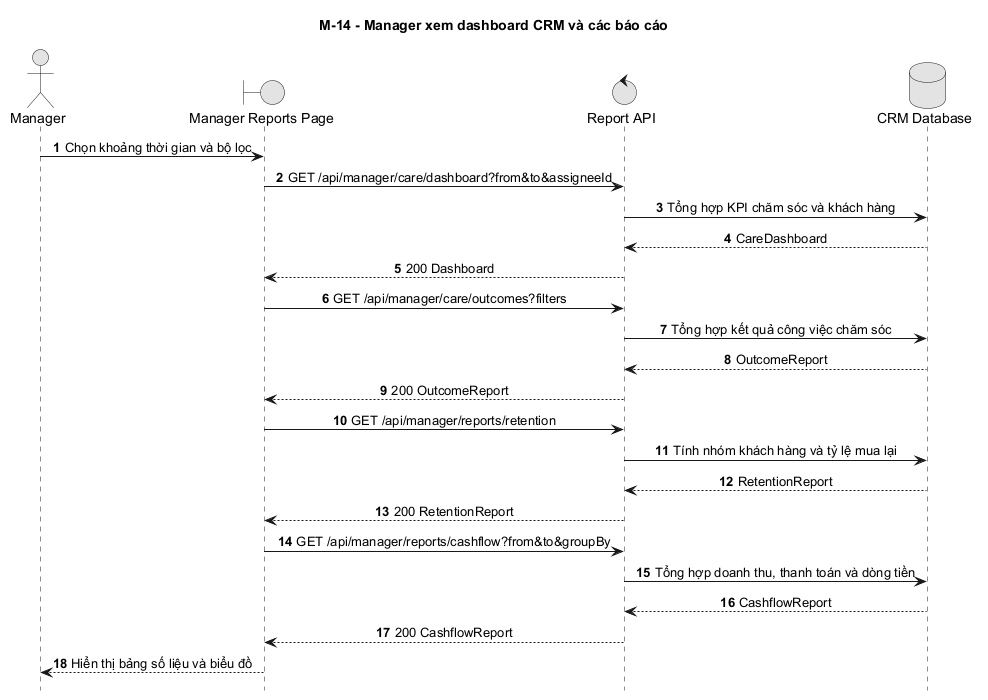

The diagram above was rendered by PlantUML. Its source (embedded in the PNG):
@startuml
title M-14 - Manager xem dashboard CRM và các báo cáo
autonumber
hide footbox
skinparam monochrome true
skinparam sequenceMessageAlign center
skinparam responseMessageBelowArrow true

actor Manager
boundary "Manager Reports Page" as Web
control "Report API" as API
database "CRM Database" as DB

Manager -> Web: Chọn khoảng thời gian và bộ lọc
Web -> API: GET /api/manager/care/dashboard?from&to&assigneeId
API -> DB: Tổng hợp KPI chăm sóc và khách hàng
DB --> API: CareDashboard
API --> Web: 200 Dashboard

Web -> API: GET /api/manager/care/outcomes?filters
API -> DB: Tổng hợp kết quả công việc chăm sóc
DB --> API: OutcomeReport
API --> Web: 200 OutcomeReport

Web -> API: GET /api/manager/reports/retention
API -> DB: Tính nhóm khách hàng và tỷ lệ mua lại
DB --> API: RetentionReport
API --> Web: 200 RetentionReport

Web -> API: GET /api/manager/reports/cashflow?from&to&groupBy
API -> DB: Tổng hợp doanh thu, thanh toán và dòng tiền
DB --> API: CashflowReport
API --> Web: 200 CashflowReport
Web --> Manager: Hiển thị bảng số liệu và biểu đồ
@enduml